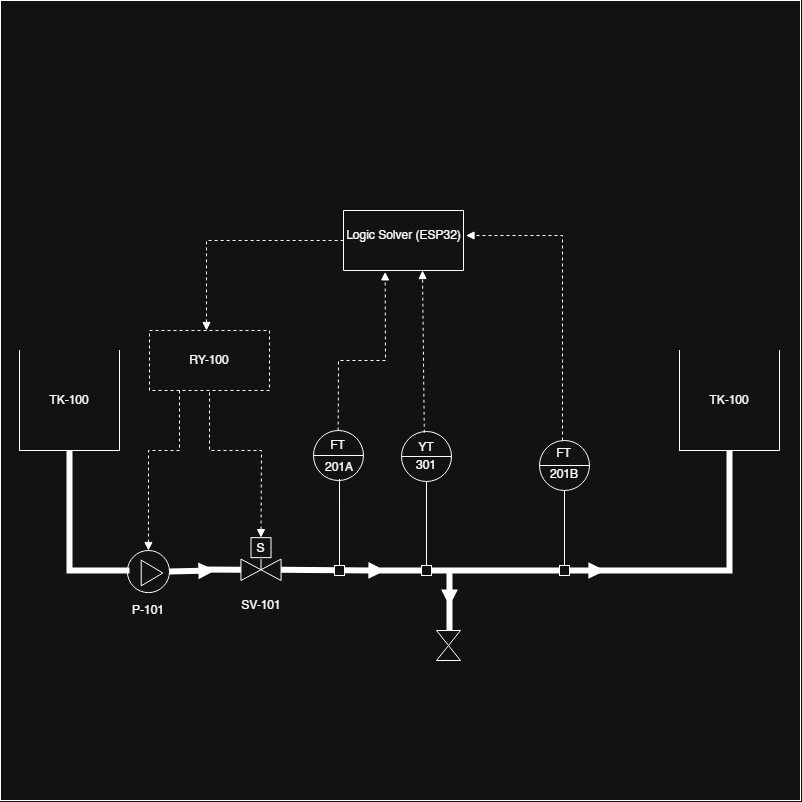

The diagram above was exported from draw.io. Its source (the exported page's mxGraphModel, read from the mxfile embedded in the PNG):
<mxGraphModel dx="1471" dy="2046" grid="1" gridSize="10" guides="1" tooltips="1" connect="1" arrows="1" fold="1" page="1" pageScale="1" pageWidth="827" pageHeight="1169" math="0" shadow="0">
  <root>
    <mxCell id="0" />
    <mxCell id="1" parent="0" />
    <mxCell id="2" parent="1" style="whiteSpace=wrap;html=1;aspect=fixed;" value="" vertex="1">
      <mxGeometry height="800" width="800" x="11" y="-90" as="geometry" />
    </mxCell>
    <mxCell id="3" parent="1" style="rounded=0;whiteSpace=wrap;html=1;" value="" vertex="1">
      <mxGeometry height="20" width="20" x="261.5" y="447.14" as="geometry" />
    </mxCell>
    <mxCell id="4" connectable="0" parent="1" style="group" value="" vertex="1">
      <mxGeometry height="100" width="100" x="30" y="260" as="geometry" />
    </mxCell>
    <mxCell id="5" parent="4" style="shape=partialRectangle;whiteSpace=wrap;html=1;top=0;left=0;fillColor=none;" value="" vertex="1">
      <mxGeometry height="100" width="100" as="geometry" />
    </mxCell>
    <mxCell id="6" parent="4" style="shape=partialRectangle;whiteSpace=wrap;html=1;right=0;top=0;bottom=0;fillColor=none;routingCenterX=-0.5;" value="" vertex="1">
      <mxGeometry height="100" width="100" as="geometry" />
    </mxCell>
    <mxCell id="7" parent="4" style="text;html=1;whiteSpace=wrap;strokeColor=none;fillColor=none;align=center;verticalAlign=middle;rounded=0;" value="TK-100" vertex="1">
      <mxGeometry height="30" width="60" x="20" y="35" as="geometry" />
    </mxCell>
    <mxCell id="8" parent="1" style="verticalLabelPosition=bottom;verticalAlign=top;html=1;shape=mxgraph.basic.rect;fillColor2=none;strokeWidth=1;size=20;indent=5;" value="" vertex="1">
      <mxGeometry height="60" width="120" x="354" y="120" as="geometry" />
    </mxCell>
    <mxCell id="9" parent="1" style="text;html=1;whiteSpace=wrap;strokeColor=none;fillColor=none;align=center;verticalAlign=middle;rounded=0;" value="Logic Solver (ESP32)" vertex="1">
      <mxGeometry height="30" width="129" x="349.5" y="130" as="geometry" />
    </mxCell>
    <mxCell id="10" connectable="0" parent="1" style="group" value="" vertex="1">
      <mxGeometry height="100" width="100" x="690" y="260" as="geometry" />
    </mxCell>
    <mxCell id="11" parent="10" style="shape=partialRectangle;whiteSpace=wrap;html=1;top=0;left=0;fillColor=none;" value="" vertex="1">
      <mxGeometry height="100" width="100" as="geometry" />
    </mxCell>
    <mxCell id="12" parent="10" style="shape=partialRectangle;whiteSpace=wrap;html=1;right=0;top=0;bottom=0;fillColor=none;routingCenterX=-0.5;" value="" vertex="1">
      <mxGeometry height="100" width="100" as="geometry" />
    </mxCell>
    <mxCell id="13" parent="10" style="text;html=1;whiteSpace=wrap;strokeColor=none;fillColor=none;align=center;verticalAlign=middle;rounded=0;" value="TK-100" vertex="1">
      <mxGeometry height="30" width="60" x="20" y="35" as="geometry" />
    </mxCell>
    <mxCell id="14" connectable="0" parent="1" style="group" value="" vertex="1">
      <mxGeometry height="45" width="42.14" x="137.86" y="460" as="geometry" />
    </mxCell>
    <mxCell id="15" parent="14" style="ellipse;whiteSpace=wrap;html=1;aspect=fixed;" value="" vertex="1">
      <mxGeometry height="42.14" width="42.14" as="geometry" />
    </mxCell>
    <mxCell id="16" parent="14" style="triangle;whiteSpace=wrap;html=1;" value="" vertex="1">
      <mxGeometry height="25.713" width="21.668388" x="13.847203999999982" y="9.638999999999982" as="geometry" />
    </mxCell>
    <mxCell id="17" connectable="0" parent="1" style="group" value="" vertex="1">
      <mxGeometry height="60" width="60.010000000000005" x="323.99" y="340" as="geometry" />
    </mxCell>
    <mxCell id="18" parent="17" style="ellipse;whiteSpace=wrap;html=1;aspect=fixed;" value="" vertex="1">
      <mxGeometry height="50" width="50" as="geometry" />
    </mxCell>
    <mxCell id="19" parent="17" style="text;html=1;whiteSpace=wrap;strokeColor=none;fillColor=none;align=center;verticalAlign=middle;rounded=0;" value="FT" vertex="1">
      <mxGeometry height="30" width="30.62" x="9.38" as="geometry" />
    </mxCell>
    <mxCell id="20" edge="1" parent="17" source="18" style="endArrow=none;html=1;rounded=0;entryX=1;entryY=0.5;entryDx=0;entryDy=0;exitX=0;exitY=0.5;exitDx=0;exitDy=0;" target="18" value="">
      <mxGeometry height="50" relative="1" width="50" as="geometry">
        <mxPoint x="12.5" y="52.5" as="sourcePoint" />
        <mxPoint x="43.75" y="15" as="targetPoint" />
      </mxGeometry>
    </mxCell>
    <mxCell id="21" parent="17" style="text;html=1;whiteSpace=wrap;strokeColor=none;fillColor=none;align=center;verticalAlign=middle;rounded=0;" value="201A" vertex="1">
      <mxGeometry height="22.5" width="37.5" x="7.25" y="26" as="geometry" />
    </mxCell>
    <mxCell id="22" connectable="0" parent="1" style="group" value="" vertex="1">
      <mxGeometry height="50" width="50" x="550" y="350" as="geometry" />
    </mxCell>
    <mxCell id="23" parent="22" style="ellipse;whiteSpace=wrap;html=1;aspect=fixed;" value="" vertex="1">
      <mxGeometry height="50" width="50" as="geometry" />
    </mxCell>
    <mxCell id="24" parent="22" style="text;html=1;whiteSpace=wrap;strokeColor=none;fillColor=none;align=center;verticalAlign=middle;rounded=0;" value="FT" vertex="1">
      <mxGeometry height="25" width="31.25" x="9.375" as="geometry" />
    </mxCell>
    <mxCell id="25" edge="1" parent="22" source="23" style="endArrow=none;html=1;rounded=0;entryX=1;entryY=0.5;entryDx=0;entryDy=0;exitX=0;exitY=0.5;exitDx=0;exitDy=0;" target="23" value="">
      <mxGeometry height="50" relative="1" width="50" as="geometry">
        <mxPoint x="12.5" y="43.75" as="sourcePoint" />
        <mxPoint x="43.75" y="12.5" as="targetPoint" />
      </mxGeometry>
    </mxCell>
    <mxCell id="26" parent="22" style="text;html=1;whiteSpace=wrap;strokeColor=none;fillColor=none;align=center;verticalAlign=middle;rounded=0;" value="201B" vertex="1">
      <mxGeometry height="18.75" width="37.5" x="6.25" y="25" as="geometry" />
    </mxCell>
    <mxCell id="27" edge="1" parent="1" source="6" style="endArrow=none;html=1;rounded=0;endFill=0;exitX=0.5;exitY=1;exitDx=0;exitDy=0;shape=pipe;" value="">
      <mxGeometry height="50" relative="1" width="50" as="geometry">
        <Array as="points">
          <mxPoint x="80" y="480" />
        </Array>
        <mxPoint x="390" y="350" as="sourcePoint" />
        <mxPoint x="140" y="480" as="targetPoint" />
      </mxGeometry>
    </mxCell>
    <mxCell id="28" edge="1" parent="1" style="endArrow=none;html=1;rounded=0;entryX=1;entryY=0.5;entryDx=0;entryDy=0;shape=pipe;startArrow=block;startFill=1;endFill=0;" target="15" value="">
      <mxGeometry height="50" relative="1" width="50" as="geometry">
        <mxPoint x="220" y="480" as="sourcePoint" />
        <mxPoint x="440" y="300" as="targetPoint" />
      </mxGeometry>
    </mxCell>
    <mxCell id="29" edge="1" parent="1" style="endArrow=none;html=1;rounded=0;entryX=0;entryY=0.5;entryDx=0;entryDy=0;shape=pipe;" target="36" value="">
      <mxGeometry height="50" relative="1" width="50" as="geometry">
        <mxPoint x="210" y="479" as="sourcePoint" />
        <mxPoint x="440" y="300" as="targetPoint" />
      </mxGeometry>
    </mxCell>
    <mxCell id="30" parent="1" style="text;html=1;whiteSpace=wrap;strokeColor=none;fillColor=none;align=center;verticalAlign=middle;rounded=0;" value="P-101" vertex="1">
      <mxGeometry height="30" width="60" x="128.93" y="505" as="geometry" />
    </mxCell>
    <mxCell id="31" parent="1" style="text;html=1;whiteSpace=wrap;strokeColor=none;fillColor=none;align=center;verticalAlign=middle;rounded=0;" value="SV-101" vertex="1">
      <mxGeometry height="30" width="60" x="241.5" y="500" as="geometry" />
    </mxCell>
    <mxCell id="32" parent="1" style="rounded=0;whiteSpace=wrap;html=1;dashed=1;" value="" vertex="1">
      <mxGeometry height="60" width="120" x="160" y="240" as="geometry" />
    </mxCell>
    <mxCell id="33" edge="1" parent="1" style="endArrow=none;dashed=1;html=1;rounded=0;exitX=0.5;exitY=0;exitDx=0;exitDy=0;endFill=0;startArrow=block;startFill=1;" value="">
      <mxGeometry height="50" relative="1" width="50" as="geometry">
        <Array as="points">
          <mxPoint x="217" y="150" />
        </Array>
        <mxPoint x="217" y="240" as="sourcePoint" />
        <mxPoint x="357" y="150" as="targetPoint" />
      </mxGeometry>
    </mxCell>
    <mxCell id="34" edge="1" parent="1" source="32" style="endArrow=block;dashed=1;html=1;rounded=0;entryX=0.5;entryY=0;entryDx=0;entryDy=0;exitX=0.25;exitY=1;exitDx=0;exitDy=0;endFill=1;" target="15" value="">
      <mxGeometry height="50" relative="1" width="50" as="geometry">
        <Array as="points">
          <mxPoint x="190" y="360" />
          <mxPoint x="159" y="360" />
        </Array>
        <mxPoint x="390" y="350" as="sourcePoint" />
        <mxPoint x="440" y="300" as="targetPoint" />
      </mxGeometry>
    </mxCell>
    <mxCell id="35" connectable="0" parent="1" style="group" value="" vertex="1">
      <mxGeometry height="21.42857142857143" width="40.13333333333334" x="251.43333333333334" y="468.57142857142856" as="geometry" />
    </mxCell>
    <mxCell id="36" parent="35" style="triangle;whiteSpace=wrap;html=1;" value="" vertex="1">
      <mxGeometry height="21.42857142857143" width="20.06666666666667" as="geometry" />
    </mxCell>
    <mxCell id="37" parent="35" style="triangle;whiteSpace=wrap;html=1;direction=west;" value="" vertex="1">
      <mxGeometry height="21.42857142857143" width="20.06666666666667" x="20.06666666666667" as="geometry" />
    </mxCell>
    <mxCell id="38" parent="1" style="text;html=1;whiteSpace=wrap;strokeColor=none;fillColor=none;align=center;verticalAlign=middle;rounded=0;" value="S" vertex="1">
      <mxGeometry height="21.42857142857143" width="43" x="250" y="447.14" as="geometry" />
    </mxCell>
    <mxCell id="39" edge="1" parent="1" source="36" style="endArrow=none;html=1;rounded=0;exitX=1;exitY=0.5;exitDx=0;exitDy=0;entryX=0.5;entryY=1;entryDx=0;entryDy=0;" target="38" value="">
      <mxGeometry height="50" relative="1" width="50" as="geometry">
        <mxPoint x="390" y="460" as="sourcePoint" />
        <mxPoint x="440" y="410" as="targetPoint" />
      </mxGeometry>
    </mxCell>
    <mxCell id="40" edge="1" parent="1" source="38" style="endArrow=none;dashed=1;html=1;strokeWidth=1;rounded=0;exitX=0.5;exitY=0;exitDx=0;exitDy=0;entryX=0.5;entryY=1;entryDx=0;entryDy=0;startArrow=block;startFill=1;" target="32" value="">
      <mxGeometry height="50" relative="1" width="50" as="geometry">
        <Array as="points">
          <mxPoint x="272" y="360" />
          <mxPoint x="220" y="360" />
        </Array>
        <mxPoint x="390" y="460" as="sourcePoint" />
        <mxPoint x="440" y="410" as="targetPoint" />
      </mxGeometry>
    </mxCell>
    <mxCell id="41" edge="1" parent="1" source="37" style="endArrow=block;html=1;rounded=0;exitX=0;exitY=0.5;exitDx=0;exitDy=0;endFill=1;shape=pipe;" value="">
      <mxGeometry height="50" relative="1" width="50" as="geometry">
        <mxPoint x="390" y="460" as="sourcePoint" />
        <mxPoint x="390" y="480" as="targetPoint" />
      </mxGeometry>
    </mxCell>
    <mxCell id="42" edge="1" parent="1" style="endArrow=block;html=1;rounded=0;shape=pipe;endFill=1;" value="">
      <mxGeometry height="50" relative="1" width="50" as="geometry">
        <mxPoint x="390" y="480" as="sourcePoint" />
        <mxPoint x="610" y="480" as="targetPoint" />
      </mxGeometry>
    </mxCell>
    <mxCell id="43" edge="1" parent="1" style="endArrow=none;html=1;rounded=0;entryX=0.5;entryY=1;entryDx=0;entryDy=0;shape=pipe;" target="12" value="">
      <mxGeometry height="50" relative="1" width="50" as="geometry">
        <Array as="points">
          <mxPoint x="740" y="480" />
        </Array>
        <mxPoint x="600" y="480" as="sourcePoint" />
        <mxPoint x="440" y="410" as="targetPoint" />
      </mxGeometry>
    </mxCell>
    <mxCell id="44" edge="1" parent="1" style="endArrow=none;html=1;rounded=0;entryX=0.5;entryY=1;entryDx=0;entryDy=0;" target="21" value="">
      <mxGeometry height="50" relative="1" width="50" as="geometry">
        <mxPoint x="350" y="480" as="sourcePoint" />
        <mxPoint x="440" y="410" as="targetPoint" />
      </mxGeometry>
    </mxCell>
    <mxCell id="45" edge="1" parent="1" style="endArrow=none;html=1;rounded=0;entryX=0.5;entryY=1;entryDx=0;entryDy=0;" target="23" value="">
      <mxGeometry height="50" relative="1" width="50" as="geometry">
        <mxPoint x="575" y="480" as="sourcePoint" />
        <mxPoint x="440" y="410" as="targetPoint" />
      </mxGeometry>
    </mxCell>
    <mxCell id="46" edge="1" parent="1" style="endArrow=block;html=1;rounded=0;shape=pipe;endFill=1;" value="">
      <mxGeometry height="50" relative="1" width="50" as="geometry">
        <mxPoint x="460" y="480" as="sourcePoint" />
        <mxPoint x="460" y="510" as="targetPoint" />
      </mxGeometry>
    </mxCell>
    <mxCell id="47" edge="1" parent="1" style="endArrow=none;html=1;rounded=0;shape=pipe;" value="">
      <mxGeometry height="50" relative="1" width="50" as="geometry">
        <mxPoint x="460" y="540" as="sourcePoint" />
        <mxPoint x="460" y="510" as="targetPoint" />
      </mxGeometry>
    </mxCell>
    <mxCell id="48" connectable="0" parent="1" style="group" value="" vertex="1">
      <mxGeometry height="30" width="24" x="447" y="540" as="geometry" />
    </mxCell>
    <mxCell id="49" parent="48" style="triangle;whiteSpace=wrap;html=1;direction=north;" value="" vertex="1">
      <mxGeometry height="15" width="23.99700037495314" y="15" as="geometry" />
    </mxCell>
    <mxCell id="50" parent="48" style="triangle;whiteSpace=wrap;html=1;direction=south;" value="" vertex="1">
      <mxGeometry height="15" width="23.99700037495314" x="0.002999625046866414" as="geometry" />
    </mxCell>
    <mxCell id="51" parent="1" style="rounded=0;whiteSpace=wrap;html=1;" value="" vertex="1">
      <mxGeometry height="10" width="10" x="345" y="475" as="geometry" />
    </mxCell>
    <mxCell id="52" parent="1" style="rounded=0;whiteSpace=wrap;html=1;" value="" vertex="1">
      <mxGeometry height="10" width="10" x="570" y="475" as="geometry" />
    </mxCell>
    <mxCell id="53" edge="1" parent="1" source="19" style="endArrow=block;dashed=1;html=1;rounded=0;entryX=0.347;entryY=1.023;entryDx=0;entryDy=0;entryPerimeter=0;exitX=0.5;exitY=0;exitDx=0;exitDy=0;endFill=1;" target="8" value="">
      <mxGeometry height="50" relative="1" width="50" as="geometry">
        <Array as="points">
          <mxPoint x="349" y="270" />
          <mxPoint x="396" y="270" />
        </Array>
        <mxPoint x="390" y="460" as="sourcePoint" />
        <mxPoint x="440" y="410" as="targetPoint" />
      </mxGeometry>
    </mxCell>
    <mxCell id="54" edge="1" parent="1" style="endArrow=block;dashed=1;html=1;rounded=0;entryX=1;entryY=0.5;entryDx=0;entryDy=0;exitX=0.5;exitY=0;exitDx=0;exitDy=0;endFill=1;" value="">
      <mxGeometry height="50" relative="1" width="50" as="geometry">
        <Array as="points">
          <mxPoint x="573" y="270" />
          <mxPoint x="573" y="145" />
        </Array>
        <mxPoint x="573" y="350" as="sourcePoint" />
        <mxPoint x="476.5" y="145" as="targetPoint" />
      </mxGeometry>
    </mxCell>
    <mxCell id="55" parent="1" style="text;html=1;whiteSpace=wrap;strokeColor=none;fillColor=none;align=center;verticalAlign=middle;rounded=0;" value="RY-100" vertex="1">
      <mxGeometry height="30" width="60" x="190" y="255" as="geometry" />
    </mxCell>
    <mxCell id="56" connectable="0" parent="1" style="group" value="" vertex="1">
      <mxGeometry height="50" width="51" x="412" y="341" as="geometry" />
    </mxCell>
    <mxCell id="57" parent="56" style="ellipse;whiteSpace=wrap;html=1;aspect=fixed;" value="" vertex="1">
      <mxGeometry height="50" width="50" as="geometry" />
    </mxCell>
    <mxCell id="58" parent="56" style="text;html=1;whiteSpace=wrap;strokeColor=none;fillColor=none;align=center;verticalAlign=middle;rounded=0;" value="YT" vertex="1">
      <mxGeometry height="18.75" width="38.25" x="6.375" y="6.25" as="geometry" />
    </mxCell>
    <mxCell id="59" edge="1" parent="56" source="57" style="endArrow=none;html=1;rounded=0;entryX=1;entryY=0.5;entryDx=0;entryDy=0;exitX=0;exitY=0.5;exitDx=0;exitDy=0;" target="57" value="">
      <mxGeometry height="50" relative="1" width="50" as="geometry">
        <mxPoint x="0.6375" y="31.25" as="sourcePoint" />
        <mxPoint x="13.3875" as="targetPoint" />
      </mxGeometry>
    </mxCell>
    <mxCell id="60" parent="56" style="text;html=1;whiteSpace=wrap;strokeColor=none;fillColor=none;align=center;verticalAlign=middle;rounded=0;" value="301" vertex="1">
      <mxGeometry height="18.75" width="38.25" x="6.375" y="25" as="geometry" />
    </mxCell>
    <mxCell id="61" edge="1" parent="1" style="endArrow=none;html=1;rounded=0;entryX=0.5;entryY=1;entryDx=0;entryDy=0;" target="57" value="">
      <mxGeometry height="50" relative="1" width="50" as="geometry">
        <mxPoint x="437" y="480" as="sourcePoint" />
        <mxPoint x="460" y="410" as="targetPoint" />
      </mxGeometry>
    </mxCell>
    <mxCell id="62" parent="1" style="rounded=0;whiteSpace=wrap;html=1;" value="" vertex="1">
      <mxGeometry height="10" width="10" x="432" y="475" as="geometry" />
    </mxCell>
    <mxCell id="63" edge="1" parent="1" style="endArrow=block;dashed=1;html=1;rounded=0;exitX=0.376;exitY=0.024;exitDx=0;exitDy=0;exitPerimeter=0;endFill=1;" value="">
      <mxGeometry height="50" relative="1" width="50" as="geometry">
        <mxPoint x="434.79999999999995" y="342.20000000000005" as="sourcePoint" />
        <mxPoint x="433" y="180" as="targetPoint" />
      </mxGeometry>
    </mxCell>
  </root>
</mxGraphModel>